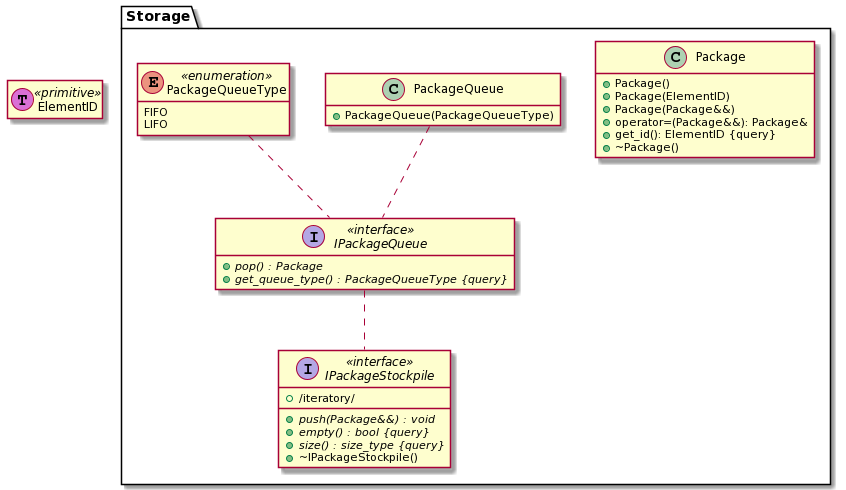

The diagram above was rendered by PlantUML. Its source (embedded in the PNG):
@startuml
hide empty members

package Storage <<Folder>> {
class Package{
+ Package()
+ Package(ElementID)
+ Package(Package&&)
+ operator=(Package&&): Package&
+ get_id(): ElementID {query}
+ ~Package()
}

class PackageQueue {
+ PackageQueue(PackageQueueType)
}

enum PackageQueueType << enumeration >> {
FIFO
LIFO
}

interface IPackageQueue << interface >> { 
+ {abstract} pop() : Package
+ {abstract} get_queue_type() : PackageQueueType {query} 
}

interface IPackageStockpile << interface >> {
+ {abstract} push(Package&&) : void
+ {abstract} empty() : bool {query}
+ {abstract} size() : size_type {query}
+ /iteratory/
+ ~IPackageStockpile()
}
}

class ElementID << (T, orchid) primitive>>

PackageQueueType .. IPackageQueue
PackageQueue .. IPackageQueue
IPackageQueue .. IPackageStockpile
@enduml